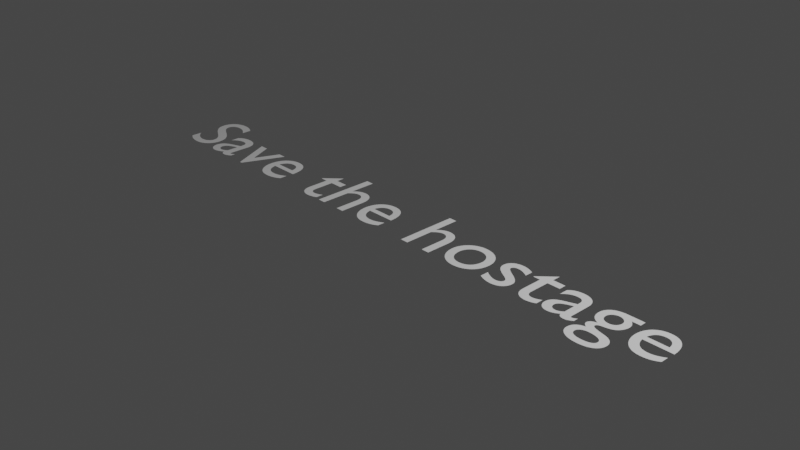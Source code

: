 # Source: Hostage.blend  (saved by Blender 2.93.21; exported with 4.5.12 LTS)
import bpy
from mathutils import Matrix  # noqa: F401  (used for matrix-valued properties, if any)

bpy.ops.wm.read_factory_settings(use_empty=True)
scene = bpy.context.scene
scene.name = 'Scene'

# ---- collections
col_collection = bpy.data.collections.new('Collection'); scene.collection.children.link(col_collection)

# ---- world
world_world = bpy.data.worlds.new('World'); scene.world = world_world
world_world.use_nodes = True; world_world.node_tree.nodes.clear()
_N = world_world.node_tree.nodes; _L = world_world.node_tree.links
n0 = _N.new('ShaderNodeOutputWorld'); n0.name = 'World Output'; n0.location = (300, 300)
n1 = _N.new('ShaderNodeBackground'); n1.name = 'Background'; n1.location = (10, 300)
n1.inputs[0].default_value = (0.05088, 0.05088, 0.05088, 1.0)
_L.new(n1.outputs[0], n0.inputs[0])
n0.is_active_output = True
world_world.color = (0.05088, 0.05088, 0.05088)
world_world.use_sun_shadow = False
world_world.sun_shadow_jitter_overblur = 0.0

# ---- cameras
cam_camera = bpy.data.cameras.new('Camera')
cam_camera.clip_end = 100.0
cam_camera.ortho_scale = 7.314

# ---- lights
light_light = bpy.data.lights.new('Light', 'POINT')
light_light.transmission_factor = 0.0
light_light.energy = 1000.0
light_light.shadow_soft_size = 0.1
light_light.shadow_maximum_resolution = 0.006
light_light.use_absolute_resolution = True

# ---- curves / text
txt_text = bpy.data.curves.new('Text', 'FONT')
txt_text.dimensions = '2D'
txt_text.body = 'Save the hostage'
txt_text.align_x = 'CENTER'
txt_text.align_y = 'CENTER'

# ---- objects
ob_light = bpy.data.objects.new('Light', light_light)
ob_camera = bpy.data.objects.new('Camera', cam_camera)
ob_text = bpy.data.objects.new('Text', txt_text)

# ---- transforms, parenting, visibility, modifiers, constraints
ob_light.location = (4.076, 1.005, 5.904)
ob_light.rotation_euler = (0.6503, 0.05522, 1.866)
ob_light.lock_rotations_4d = False
ob_light.empty_display_type = 'ARROWS'
ob_light.color = (0.0, 0.0, 0.0, 0.0)
ob_light.lineart.crease_threshold = 0.0
ob_camera.location = (7.359, -6.926, 4.958)
ob_camera.rotation_euler = (1.109, 0.0, 0.8149)
ob_camera.lock_rotations_4d = False
ob_camera.empty_display_type = 'ARROWS'
ob_camera.color = (0.0, 0.0, 0.0, 0.0)
ob_camera.display_type = 'WIRE'
ob_camera.lineart.crease_threshold = 0.0
ob_text.location = (0.0, 0.0, 0.0)

# ---- collection membership
col_collection.objects.link(ob_light)
col_collection.objects.link(ob_camera)
col_collection.objects.link(ob_text)

# ---- scene / render settings (as saved in the file)
scene.camera = ob_camera
scene.frame_start = 1; scene.frame_end = 250; scene.frame_set(1)
scene.render.engine = 'BLENDER_EEVEE_NEXT'
scene.cycles.use_denoising = False
scene.cycles.samples = 128
scene.cycles.sampling_pattern = 'TABULATED_SOBOL'
scene.cycles.use_adaptive_sampling = False
scene.cycles.use_light_tree = False
scene.view_settings.view_transform = 'Filmic'
bpy.context.view_layer.update()
